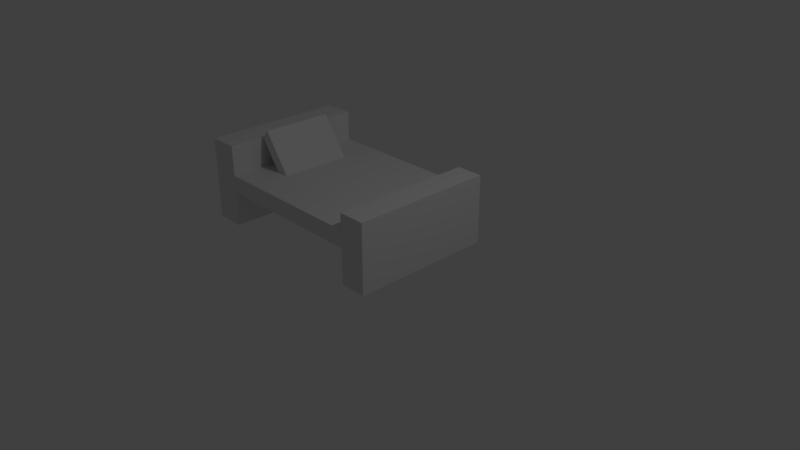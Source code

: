 # Source: Bed.blend  (saved by Blender 2.78.0; exported with 4.5.12 LTS)
import bpy
from mathutils import Matrix  # noqa: F401  (used for matrix-valued properties, if any)

bpy.ops.wm.read_factory_settings(use_empty=True)
scene = bpy.context.scene
scene.name = 'Scene'

# ---- collections
col_collection_1 = bpy.data.collections.new('Collection 1'); scene.collection.children.link(col_collection_1)

# ---- materials (node trees are filled in below, after node groups)
mat_material = bpy.data.materials.new('Material')
mat_material.alpha_threshold = 0.0
mat_material.use_transparent_shadow = False
mat_material.roughness = 0.5
mat_material.line_color = (0.0, 0.0, 0.0, 1.0)

# ---- material node trees

# ---- world
world_world = bpy.data.worlds.new('World'); scene.world = world_world
world_world.color = (0.05088, 0.05088, 0.05088)
world_world.use_sun_shadow = False
world_world.sun_shadow_jitter_overblur = 0.0
world_world.cycles.sampling_method = 'MANUAL'

# ---- cameras
cam_camera = bpy.data.cameras.new('Camera')
cam_camera.clip_end = 100.0
cam_camera.lens = 35.0
cam_camera.sensor_width = 32.0
cam_camera.sensor_height = 18.0
cam_camera.ortho_scale = 7.314
cam_camera.dof.focus_distance = 0.0
cam_camera.dof.aperture_fstop = 128.0

# ---- lights
light_lamp = bpy.data.lights.new('Lamp', 'POINT')
light_lamp.transmission_factor = 0.0
light_lamp.cutoff_distance = 30.0
light_lamp.energy = 100.0
light_lamp.shadow_buffer_clip_start = 1.001
light_lamp.shadow_soft_size = 0.1
light_lamp.shadow_maximum_resolution = 0.006
light_lamp.use_absolute_resolution = True

# ---- meshes
me_cube = bpy.data.meshes.new('Cube')
me_cube.from_pydata([(1.0, 0.4937, -1.0), (1.0, -1.506, -1.0), (-1.0, -1.506, -1.0), (-1.0, 0.4938, -1.0), (1.0, 0.4937, 0.9212), (1.0, -1.506, 1.308), (-1.0, -1.506, 1.308), (-1.0, 0.4938, 0.9212), (1.0, 0.2437, -1.0), (-1.0, 0.2438, -1.0), (1.0, 0.2437, 0.9212), (-1.0, 0.2438, 0.9212), (1.0, -1.231, -1.0), (1.0, -1.231, 1.308), (-1.0, -1.231, -1.0), (-1.0, -1.231, 1.308), (-1.0, 0.2438, 0.4683), (1.0, 0.2437, 0.4683), (-1.0, -1.231, 0.4683), (1.0, -1.231, 0.4683), (-1.0, -1.231, -0.01189), (1.0, -1.231, -0.01189), (1.0, 0.2437, -0.01189), (-1.0, 0.2438, -0.01189), (0.5, -1.231, 1.308), (-0.5, -1.231, 1.308), (1.0, -1.001, 0.4683), (0.5, -1.159, 1.534), (-0.5, -1.159, 1.534), (0.5, -0.9055, 0.4683), (-0.5, -0.9055, 0.4683), (-0.5, -1.029, 0.4683), (0.5, -1.029, 0.4683)], [(13, 24), (19, 26), (15, 25)], [(12, 1, 2, 14), (13, 15, 6, 5), (10, 8, 0, 4), (19, 18, 15, 13), (4, 7, 11, 10), (0, 8, 9, 3), (15, 14, 2, 6), (17, 16, 23, 22), (14, 18, 19, 12), (2, 1, 5, 6), (17, 16, 9, 8), (3, 7, 4, 0), (1, 12, 13, 5), (11, 16, 17, 10), (20, 23, 22, 21), (16, 23, 20, 18), (18, 19, 21, 20), (19, 21, 22, 17), (18, 19, 17, 16), (3, 9, 11, 7), (27, 28, 25, 24), (31, 25, 28, 30), (29, 30, 28, 27), (32, 29, 27, 24), (24, 25, 31, 32)])
_uv = me_cube.uv_layers.new(name='UVMap')
_uv.uv.foreach_set('vector', [0.3404, 0.2864, 0.2951, 0.3234, 0.05685, 0.3088, 0.0001494, 0.2499, 0.3399, 0.6209, 0.03726, 0.6209, 0.07328, 0.5747, 0.3055, 0.5858, 0.6962, 0.06814, 0.6978, 0.3905, 0.6509, 0.3443, 0.66, 0.1145, 0.3399, 0.748, 0.03726, 0.748, 0.03726, 0.6209, 0.3399, 0.6209, 0.66, 0.1145, 0.4265, 0.1286, 0.3959, 0.09829, 0.6962, 0.06814, 0.6509, 0.3443, 0.6978, 0.3905, 0.3674, 0.3905, 0.4139, 0.3544, 0.03726, 0.6209, 0.0001494, 0.2499, 0.05685, 0.3088, 0.07328, 0.5747, 0.9999, 0.867, 0.3587, 0.867, 0.3764, 0.793, 0.8255, 0.8168, 0.0001494, 0.2499, 0.02689, 0.0001494, 0.3671, 0.03657, 0.3404, 0.2864, 0.05685, 0.3088, 0.2951, 0.3234, 0.3055, 0.5858, 0.07328, 0.5747, 0.6978, 0.633, 0.3674, 0.633, 0.3674, 0.3905, 0.6978, 0.3905, 0.4139, 0.3544, 0.4265, 0.1286, 0.66, 0.1145, 0.6509, 0.3443, 0.2951, 0.3234, 0.3404, 0.2864, 0.3399, 0.6209, 0.3055, 0.5858, 0.3959, 0.09829, 0.3891, 0.03029, 0.6893, 0.0001494, 0.6962, 0.06814, 0.1745, 0.7985, 0.3764, 0.793, 0.8255, 0.8168, 0.6236, 0.8224, 0.3587, 0.867, 0.3764, 0.793, 0.1745, 0.7985, 0.0001494, 0.7483, 0.0001494, 0.7483, 0.6413, 0.7483, 0.6236, 0.8224, 0.1745, 0.7985, 0.6413, 0.7483, 0.6236, 0.8224, 0.8255, 0.8168, 0.9999, 0.867, 0.0001494, 0.7483, 0.6413, 0.7483, 0.9999, 0.867, 0.3587, 0.867, 0.4139, 0.3544, 0.3674, 0.3905, 0.3959, 0.09829, 0.4265, 0.1286, 0.6981, 0.3165, 0.7133, 0.242, 0.731, 0.1107, 0.7019, 0.289, 0.7015, 0.4077, 0.731, 0.1107, 0.7133, 0.242, 0.7634, 0.4338, 0.7634, 0.001524, 0.7634, 0.4338, 0.7133, 0.242, 0.6981, 0.3165, 0.7068, 0.0001494, 0.7634, 0.001524, 0.6981, 0.3165, 0.7019, 0.289, 0.7019, 0.289, 0.731, 0.1107, 0.7015, 0.4077, 0.7068, 0.0001494])
me_cube.materials.append(mat_material)
me_cube.use_remesh_preserve_volume = False
me_cube.use_remesh_preserve_attributes = False
me_cube.use_mirror_vertex_groups = False
me_cube.update()

# ---- objects
ob_cube = bpy.data.objects.new('Cube', me_cube)
ob_lamp = bpy.data.objects.new('Lamp', light_lamp)
ob_camera = bpy.data.objects.new('Camera', cam_camera)

# ---- transforms, parenting, visibility, modifiers, constraints
ob_cube.location = (0.75, -0.5, 0.5)
ob_cube.rotation_euler = (0.0, -0.0, -1.571)
ob_cube.scale = (1.0, 1.5, 0.5)
ob_cube.lock_rotations_4d = False
ob_cube.empty_display_type = 'ARROWS'
ob_cube.lineart.crease_threshold = 0.0
ob_lamp.location = (4.826, 0.2555, 5.904)
ob_lamp.rotation_euler = (0.6503, 0.05522, 1.866)
ob_lamp.lock_rotations_4d = False
ob_lamp.empty_display_type = 'ARROWS'
ob_lamp.color = (0.0, 0.0, 0.0, 0.0)
ob_lamp.lineart.crease_threshold = 0.0
ob_camera.location = (8.231, -7.258, 5.344)
ob_camera.rotation_euler = (1.109, 0.0, 0.8149)
ob_camera.lock_rotations_4d = False
ob_camera.empty_display_type = 'ARROWS'
ob_camera.color = (0.0, 0.0, 0.0, 0.0)
ob_camera.display_type = 'WIRE'
ob_camera.lineart.crease_threshold = 0.0

# ---- collection membership
col_collection_1.objects.link(ob_cube)
col_collection_1.objects.link(ob_lamp)
col_collection_1.objects.link(ob_camera)

# ---- scene / render settings (as saved in the file)
scene.camera = ob_camera
scene.frame_start = 1; scene.frame_end = 250; scene.frame_set(1)
scene.render.engine = 'BLENDER_EEVEE_NEXT'
scene.render.resolution_percentage = 50
scene.render.dither_intensity = 0.0
scene.cycles.use_denoising = False
scene.cycles.samples = 128
scene.cycles.sampling_pattern = 'TABULATED_SOBOL'
scene.cycles.light_sampling_threshold = 0.0
scene.cycles.use_adaptive_sampling = False
scene.cycles.use_light_tree = False
scene.cycles.blur_glossy = 0.0
scene.cycles.sample_clamp_indirect = 0.0
scene.view_settings.view_transform = 'Standard'
bpy.context.view_layer.update()

